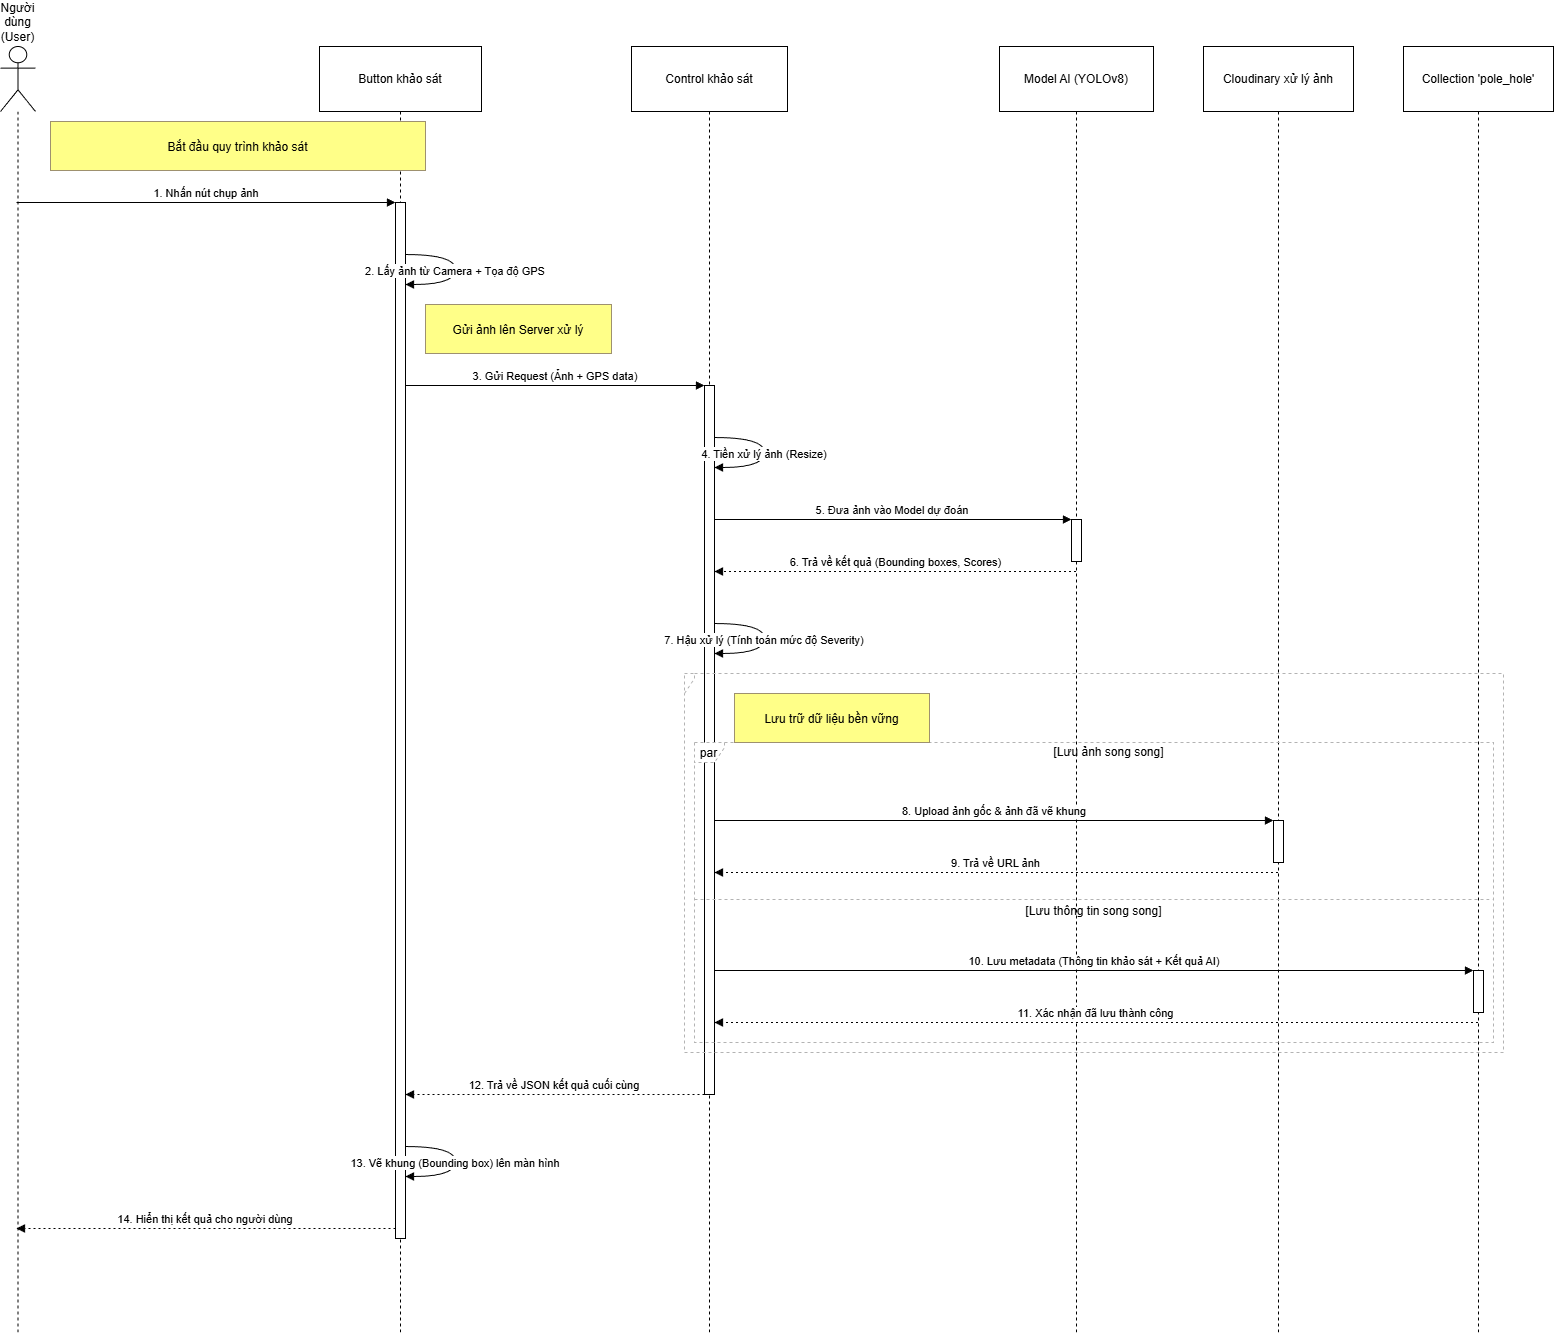

The diagram above was exported from draw.io. Its source (the exported page's mxGraphModel, read from the mxfile embedded in the PNG):
<mxGraphModel dx="1882" dy="2057" grid="1" gridSize="10" guides="1" tooltips="1" connect="1" arrows="1" fold="1" page="1" pageScale="1" pageWidth="827" pageHeight="1169" math="0" shadow="0">
  <root>
    <mxCell id="0" />
    <mxCell id="1" parent="0" />
    <mxCell id="ZFAkV6iCiHloKvatlbz1-1" parent="1" style="shape=umlLifeline;perimeter=lifelinePerimeter;whiteSpace=wrap;container=1;dropTarget=0;collapsible=0;recursiveResize=0;outlineConnect=0;portConstraint=eastwest;newEdgeStyle={&quot;edgeStyle&quot;:&quot;elbowEdgeStyle&quot;,&quot;elbow&quot;:&quot;vertical&quot;,&quot;curved&quot;:0,&quot;rounded&quot;:0};participant=umlActor;verticalAlign=bottom;labelPosition=center;verticalLabelPosition=top;align=center;size=65;" value="Người dùng&#10;(User)" vertex="1">
      <mxGeometry height="1287" width="35" x="20" y="20" as="geometry" />
    </mxCell>
    <mxCell id="ZFAkV6iCiHloKvatlbz1-2" parent="1" style="shape=umlLifeline;perimeter=lifelinePerimeter;whiteSpace=wrap;container=1;dropTarget=0;collapsible=0;recursiveResize=0;outlineConnect=0;portConstraint=eastwest;newEdgeStyle={&quot;edgeStyle&quot;:&quot;elbowEdgeStyle&quot;,&quot;elbow&quot;:&quot;vertical&quot;,&quot;curved&quot;:0,&quot;rounded&quot;:0};size=65;" value="Button khảo sát" vertex="1">
      <mxGeometry height="1287" width="162" x="339" y="20" as="geometry" />
    </mxCell>
    <mxCell id="ZFAkV6iCiHloKvatlbz1-3" parent="ZFAkV6iCiHloKvatlbz1-2" style="points=[];perimeter=orthogonalPerimeter;outlineConnect=0;targetShapes=umlLifeline;portConstraint=eastwest;newEdgeStyle={&quot;edgeStyle&quot;:&quot;elbowEdgeStyle&quot;,&quot;elbow&quot;:&quot;vertical&quot;,&quot;curved&quot;:0,&quot;rounded&quot;:0}" value="" vertex="1">
      <mxGeometry height="1036" width="10" x="76" y="156" as="geometry" />
    </mxCell>
    <mxCell id="ZFAkV6iCiHloKvatlbz1-4" parent="1" style="shape=umlLifeline;perimeter=lifelinePerimeter;whiteSpace=wrap;container=1;dropTarget=0;collapsible=0;recursiveResize=0;outlineConnect=0;portConstraint=eastwest;newEdgeStyle={&quot;edgeStyle&quot;:&quot;elbowEdgeStyle&quot;,&quot;elbow&quot;:&quot;vertical&quot;,&quot;curved&quot;:0,&quot;rounded&quot;:0};size=65;" value="Control khảo sát" vertex="1">
      <mxGeometry height="1287" width="156" x="651" y="20" as="geometry" />
    </mxCell>
    <mxCell id="ZFAkV6iCiHloKvatlbz1-5" parent="ZFAkV6iCiHloKvatlbz1-4" style="points=[];perimeter=orthogonalPerimeter;outlineConnect=0;targetShapes=umlLifeline;portConstraint=eastwest;newEdgeStyle={&quot;edgeStyle&quot;:&quot;elbowEdgeStyle&quot;,&quot;elbow&quot;:&quot;vertical&quot;,&quot;curved&quot;:0,&quot;rounded&quot;:0}" value="" vertex="1">
      <mxGeometry height="709" width="10" x="73" y="339" as="geometry" />
    </mxCell>
    <mxCell id="ZFAkV6iCiHloKvatlbz1-6" parent="1" style="shape=umlLifeline;perimeter=lifelinePerimeter;whiteSpace=wrap;container=1;dropTarget=0;collapsible=0;recursiveResize=0;outlineConnect=0;portConstraint=eastwest;newEdgeStyle={&quot;edgeStyle&quot;:&quot;elbowEdgeStyle&quot;,&quot;elbow&quot;:&quot;vertical&quot;,&quot;curved&quot;:0,&quot;rounded&quot;:0};size=65;" value="Model AI (YOLOv8)" vertex="1">
      <mxGeometry height="1287" width="154" x="1019" y="20" as="geometry" />
    </mxCell>
    <mxCell id="ZFAkV6iCiHloKvatlbz1-7" parent="ZFAkV6iCiHloKvatlbz1-6" style="points=[];perimeter=orthogonalPerimeter;outlineConnect=0;targetShapes=umlLifeline;portConstraint=eastwest;newEdgeStyle={&quot;edgeStyle&quot;:&quot;elbowEdgeStyle&quot;,&quot;elbow&quot;:&quot;vertical&quot;,&quot;curved&quot;:0,&quot;rounded&quot;:0}" value="" vertex="1">
      <mxGeometry height="42" width="10" x="72" y="473" as="geometry" />
    </mxCell>
    <mxCell id="ZFAkV6iCiHloKvatlbz1-8" parent="1" style="shape=umlLifeline;perimeter=lifelinePerimeter;whiteSpace=wrap;container=1;dropTarget=0;collapsible=0;recursiveResize=0;outlineConnect=0;portConstraint=eastwest;newEdgeStyle={&quot;edgeStyle&quot;:&quot;elbowEdgeStyle&quot;,&quot;elbow&quot;:&quot;vertical&quot;,&quot;curved&quot;:0,&quot;rounded&quot;:0};size=65;" value="Cloudinary xử lý ảnh" vertex="1">
      <mxGeometry height="1287" width="150" x="1223" y="20" as="geometry" />
    </mxCell>
    <mxCell id="ZFAkV6iCiHloKvatlbz1-9" parent="ZFAkV6iCiHloKvatlbz1-8" style="points=[];perimeter=orthogonalPerimeter;outlineConnect=0;targetShapes=umlLifeline;portConstraint=eastwest;newEdgeStyle={&quot;edgeStyle&quot;:&quot;elbowEdgeStyle&quot;,&quot;elbow&quot;:&quot;vertical&quot;,&quot;curved&quot;:0,&quot;rounded&quot;:0}" value="" vertex="1">
      <mxGeometry height="42" width="10" x="70" y="774" as="geometry" />
    </mxCell>
    <mxCell id="ZFAkV6iCiHloKvatlbz1-10" parent="1" style="shape=umlLifeline;perimeter=lifelinePerimeter;whiteSpace=wrap;container=1;dropTarget=0;collapsible=0;recursiveResize=0;outlineConnect=0;portConstraint=eastwest;newEdgeStyle={&quot;edgeStyle&quot;:&quot;elbowEdgeStyle&quot;,&quot;elbow&quot;:&quot;vertical&quot;,&quot;curved&quot;:0,&quot;rounded&quot;:0};size=65;" value="Collection 'pole_hole'" vertex="1">
      <mxGeometry height="1287" width="150" x="1423" y="20" as="geometry" />
    </mxCell>
    <mxCell id="ZFAkV6iCiHloKvatlbz1-11" parent="ZFAkV6iCiHloKvatlbz1-10" style="points=[];perimeter=orthogonalPerimeter;outlineConnect=0;targetShapes=umlLifeline;portConstraint=eastwest;newEdgeStyle={&quot;edgeStyle&quot;:&quot;elbowEdgeStyle&quot;,&quot;elbow&quot;:&quot;vertical&quot;,&quot;curved&quot;:0,&quot;rounded&quot;:0}" value="" vertex="1">
      <mxGeometry height="42" width="10" x="70" y="924" as="geometry" />
    </mxCell>
    <mxCell id="ZFAkV6iCiHloKvatlbz1-12" parent="1" style="shape=umlFrame;dashed=1;pointerEvents=0;dropTarget=0;strokeColor=#B3B3B3;height=20;width=30" value="par" vertex="1">
      <mxGeometry height="300" width="799" x="714" y="716" as="geometry" />
    </mxCell>
    <mxCell id="ZFAkV6iCiHloKvatlbz1-13" parent="ZFAkV6iCiHloKvatlbz1-12" style="text;strokeColor=none;fillColor=none;align=center;verticalAlign=middle;whiteSpace=wrap;" value="[Lưu ảnh song song]" vertex="1">
      <mxGeometry height="20" width="769" x="30" as="geometry" />
    </mxCell>
    <mxCell id="ZFAkV6iCiHloKvatlbz1-14" parent="ZFAkV6iCiHloKvatlbz1-12" style="shape=line;dashed=1;whiteSpace=wrap;verticalAlign=top;labelPosition=center;verticalLabelPosition=middle;align=center;strokeColor=#B3B3B3;" value="[Lưu thông tin song song]" vertex="1">
      <mxGeometry height="4" width="799" y="155" as="geometry" />
    </mxCell>
    <mxCell id="ZFAkV6iCiHloKvatlbz1-15" parent="1" style="shape=umlFrame;dashed=1;pointerEvents=0;dropTarget=0;strokeColor=#B3B3B3;height=20;width=0" value="" vertex="1">
      <mxGeometry height="379" width="819" x="704" y="647" as="geometry" />
    </mxCell>
    <mxCell id="ZFAkV6iCiHloKvatlbz1-16" parent="ZFAkV6iCiHloKvatlbz1-15" style="text;strokeColor=none;fillColor=none;align=center;verticalAlign=middle;whiteSpace=wrap;" value="" vertex="1">
      <mxGeometry height="20" width="819" as="geometry" />
    </mxCell>
    <mxCell id="ZFAkV6iCiHloKvatlbz1-17" edge="1" parent="1" source="ZFAkV6iCiHloKvatlbz1-1" style="verticalAlign=bottom;edgeStyle=elbowEdgeStyle;elbow=vertical;curved=0;rounded=0;endArrow=block;" target="ZFAkV6iCiHloKvatlbz1-3" value="1. Nhấn nút chụp ảnh">
      <mxGeometry relative="1" as="geometry">
        <Array as="points">
          <mxPoint x="266" y="176" />
        </Array>
      </mxGeometry>
    </mxCell>
    <mxCell id="ZFAkV6iCiHloKvatlbz1-18" edge="1" parent="1" source="ZFAkV6iCiHloKvatlbz1-3" style="curved=1;endArrow=block;rounded=0;" target="ZFAkV6iCiHloKvatlbz1-3" value="2. Lấy ảnh từ Camera + Tọa độ GPS">
      <mxGeometry relative="1" as="geometry">
        <Array as="points">
          <mxPoint x="475" y="228" />
          <mxPoint x="475" y="258" />
        </Array>
      </mxGeometry>
    </mxCell>
    <mxCell id="ZFAkV6iCiHloKvatlbz1-19" edge="1" parent="1" source="ZFAkV6iCiHloKvatlbz1-3" style="verticalAlign=bottom;edgeStyle=elbowEdgeStyle;elbow=vertical;curved=0;rounded=0;endArrow=block;" target="ZFAkV6iCiHloKvatlbz1-5" value="3. Gửi Request (Ảnh + GPS data)">
      <mxGeometry relative="1" as="geometry">
        <Array as="points">
          <mxPoint x="585" y="359" />
        </Array>
      </mxGeometry>
    </mxCell>
    <mxCell id="ZFAkV6iCiHloKvatlbz1-20" edge="1" parent="1" source="ZFAkV6iCiHloKvatlbz1-5" style="curved=1;endArrow=block;rounded=0;" target="ZFAkV6iCiHloKvatlbz1-5" value="4. Tiền xử lý ảnh (Resize)">
      <mxGeometry relative="1" x="0.007" as="geometry">
        <mxPoint as="offset" />
        <Array as="points">
          <mxPoint x="784" y="411" />
          <mxPoint x="784" y="441" />
        </Array>
      </mxGeometry>
    </mxCell>
    <mxCell id="ZFAkV6iCiHloKvatlbz1-21" edge="1" parent="1" source="ZFAkV6iCiHloKvatlbz1-5" style="verticalAlign=bottom;edgeStyle=elbowEdgeStyle;elbow=vertical;curved=0;rounded=0;endArrow=block;" target="ZFAkV6iCiHloKvatlbz1-7" value="5. Đưa ảnh vào Model dự đoán">
      <mxGeometry relative="1" as="geometry">
        <Array as="points">
          <mxPoint x="923" y="493" />
        </Array>
      </mxGeometry>
    </mxCell>
    <mxCell id="ZFAkV6iCiHloKvatlbz1-22" edge="1" parent="1" source="ZFAkV6iCiHloKvatlbz1-6" style="verticalAlign=bottom;edgeStyle=elbowEdgeStyle;elbow=vertical;curved=0;rounded=0;dashed=1;dashPattern=2 3;endArrow=block;" target="ZFAkV6iCiHloKvatlbz1-5" value="6. Trả về kết quả (Bounding boxes, Scores)">
      <mxGeometry relative="1" as="geometry">
        <Array as="points">
          <mxPoint x="924" y="545" />
        </Array>
      </mxGeometry>
    </mxCell>
    <mxCell id="ZFAkV6iCiHloKvatlbz1-23" edge="1" parent="1" source="ZFAkV6iCiHloKvatlbz1-5" style="curved=1;endArrow=block;rounded=0;" target="ZFAkV6iCiHloKvatlbz1-5" value="7. Hậu xử lý (Tính toán mức độ Severity)">
      <mxGeometry relative="1" as="geometry">
        <Array as="points">
          <mxPoint x="784" y="597" />
          <mxPoint x="784" y="627" />
        </Array>
      </mxGeometry>
    </mxCell>
    <mxCell id="ZFAkV6iCiHloKvatlbz1-24" edge="1" parent="1" source="ZFAkV6iCiHloKvatlbz1-5" style="verticalAlign=bottom;edgeStyle=elbowEdgeStyle;elbow=vertical;curved=0;rounded=0;endArrow=block;" target="ZFAkV6iCiHloKvatlbz1-9" value="8. Upload ảnh gốc &amp; ảnh đã vẽ khung">
      <mxGeometry relative="1" as="geometry">
        <Array as="points">
          <mxPoint x="1024" y="794" />
        </Array>
      </mxGeometry>
    </mxCell>
    <mxCell id="ZFAkV6iCiHloKvatlbz1-25" edge="1" parent="1" source="ZFAkV6iCiHloKvatlbz1-8" style="verticalAlign=bottom;edgeStyle=elbowEdgeStyle;elbow=vertical;curved=0;rounded=0;dashed=1;dashPattern=2 3;endArrow=block;" target="ZFAkV6iCiHloKvatlbz1-5" value="9. Trả về URL ảnh">
      <mxGeometry relative="1" as="geometry">
        <Array as="points">
          <mxPoint x="1025" y="846" />
        </Array>
      </mxGeometry>
    </mxCell>
    <mxCell id="ZFAkV6iCiHloKvatlbz1-26" edge="1" parent="1" source="ZFAkV6iCiHloKvatlbz1-5" style="verticalAlign=bottom;edgeStyle=elbowEdgeStyle;elbow=vertical;curved=0;rounded=0;endArrow=block;" target="ZFAkV6iCiHloKvatlbz1-11" value="10. Lưu metadata (Thông tin khảo sát + Kết quả AI)">
      <mxGeometry relative="1" as="geometry">
        <Array as="points">
          <mxPoint x="1124" y="944" />
        </Array>
      </mxGeometry>
    </mxCell>
    <mxCell id="ZFAkV6iCiHloKvatlbz1-27" edge="1" parent="1" source="ZFAkV6iCiHloKvatlbz1-10" style="verticalAlign=bottom;edgeStyle=elbowEdgeStyle;elbow=vertical;curved=0;rounded=0;dashed=1;dashPattern=2 3;endArrow=block;" target="ZFAkV6iCiHloKvatlbz1-5" value="11. Xác nhận đã lưu thành công">
      <mxGeometry relative="1" as="geometry">
        <Array as="points">
          <mxPoint x="1125" y="996" />
        </Array>
      </mxGeometry>
    </mxCell>
    <mxCell id="ZFAkV6iCiHloKvatlbz1-28" edge="1" parent="1" source="ZFAkV6iCiHloKvatlbz1-5" style="verticalAlign=bottom;edgeStyle=elbowEdgeStyle;elbow=vertical;curved=0;rounded=0;dashed=1;dashPattern=2 3;endArrow=block;" target="ZFAkV6iCiHloKvatlbz1-3" value="12. Trả về JSON kết quả cuối cùng">
      <mxGeometry relative="1" as="geometry">
        <Array as="points">
          <mxPoint x="586" y="1068" />
        </Array>
      </mxGeometry>
    </mxCell>
    <mxCell id="ZFAkV6iCiHloKvatlbz1-29" edge="1" parent="1" source="ZFAkV6iCiHloKvatlbz1-3" style="curved=1;endArrow=block;rounded=0;" target="ZFAkV6iCiHloKvatlbz1-3" value="13. Vẽ khung (Bounding box) lên màn hình">
      <mxGeometry relative="1" as="geometry">
        <Array as="points">
          <mxPoint x="475" y="1120" />
          <mxPoint x="475" y="1150" />
        </Array>
      </mxGeometry>
    </mxCell>
    <mxCell id="ZFAkV6iCiHloKvatlbz1-30" edge="1" parent="1" source="ZFAkV6iCiHloKvatlbz1-3" style="verticalAlign=bottom;edgeStyle=elbowEdgeStyle;elbow=vertical;curved=0;rounded=0;dashed=1;dashPattern=2 3;endArrow=block;" target="ZFAkV6iCiHloKvatlbz1-1" value="14. Hiển thị kết quả cho người dùng">
      <mxGeometry relative="1" as="geometry">
        <Array as="points">
          <mxPoint x="267" y="1202" />
        </Array>
      </mxGeometry>
    </mxCell>
    <mxCell id="ZFAkV6iCiHloKvatlbz1-31" parent="1" style="fillColor=#ffff88;strokeColor=#9E916F;" value="Bắt đầu quy trình khảo sát" vertex="1">
      <mxGeometry height="49" width="375" x="70" y="95" as="geometry" />
    </mxCell>
    <mxCell id="ZFAkV6iCiHloKvatlbz1-32" parent="1" style="fillColor=#ffff88;strokeColor=#9E916F;" value="Gửi ảnh lên Server xử lý" vertex="1">
      <mxGeometry height="49" width="186" x="445" y="278" as="geometry" />
    </mxCell>
    <mxCell id="ZFAkV6iCiHloKvatlbz1-33" parent="1" style="fillColor=#ffff88;strokeColor=#9E916F;" value="Lưu trữ dữ liệu bền vững" vertex="1">
      <mxGeometry height="49" width="195" x="754" y="667" as="geometry" />
    </mxCell>
  </root>
</mxGraphModel>